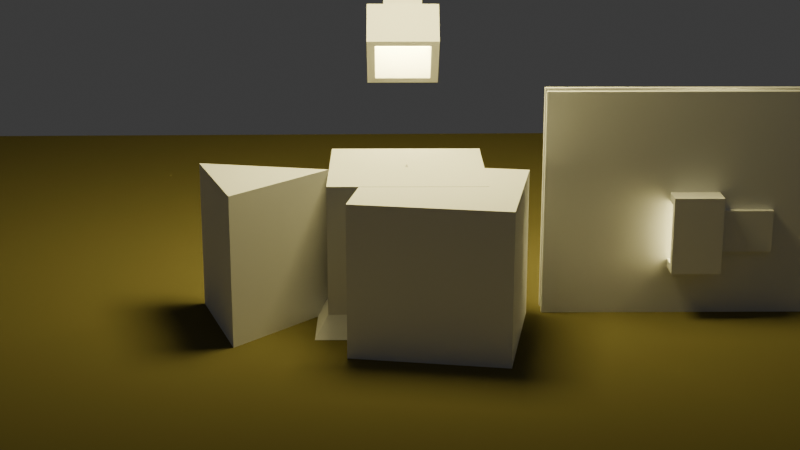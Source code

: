# Source: prism.blend  (saved by Blender 5.1.29; exported with 4.5.12 LTS)
import bpy
from mathutils import Matrix  # noqa: F401  (used for matrix-valued properties, if any)

bpy.ops.wm.read_factory_settings(use_empty=True)
scene = bpy.context.scene
scene.name = 'Scene'

# ---- collections
col_collection = bpy.data.collections.new('Collection'); scene.collection.children.link(col_collection)

# ---- materials (node trees are filled in below, after node groups)
mat_ground = bpy.data.materials.new('Ground')
mat_ground.alpha_threshold = 0.0
mat_ground.use_backface_culling_lightprobe_volume = False
mat_ground.roughness = 0.5
mat_ground.line_color = (0.0, 0.0, 0.0, 1.0)
mat_light_001 = bpy.data.materials.new('light.001')
mat_light_001.use_backface_culling_lightprobe_volume = False

# ---- material node trees
mat_ground.use_nodes = True; mat_ground.node_tree.nodes.clear()
_N = mat_ground.node_tree.nodes; _L = mat_ground.node_tree.links
n0 = _N.new('ShaderNodeOutputMaterial'); n0.name = 'Material Output'; n0.location = (200, 100)
n1 = _N.new('ShaderNodeBsdfDiffuse'); n1.name = 'Diffuse BSDF'; n1.location = (-107, 98)
n1.inputs[0].default_value = (0.1856, 0.1603, 0.06288, 1.0)
n1.inputs[1].default_value = 1.0
_L.new(n1.outputs[0], n0.inputs[0])
n0.is_active_output = True
mat_light_001.use_nodes = True; mat_light_001.node_tree.nodes.clear()
_N = mat_light_001.node_tree.nodes; _L = mat_light_001.node_tree.links
n0 = _N.new('ShaderNodeBsdfPrincipled'); n0.name = 'Principled BSDF'; n0.location = (-210, 3)
n0.inputs[0].default_value = (0.0, 0.0, 0.0, 1.0)
n0.inputs[7].default_value = 1.0
n1 = _N.new('ShaderNodeOutputMaterial'); n1.name = 'Material Output'; n1.location = (297, 125)
n2 = _N.new('ShaderNodeEmission'); n2.name = 'Emission'; n2.location = (-135, 189)
n2.inputs[0].default_value = (1.0, 0.8692, 0.3415, 1.0)
n2.inputs[1].default_value = 35.0
n3 = _N.new('ShaderNodeAddShader'); n3.name = 'Add Shader'; n3.location = (85, 127)
_L.new(n2.outputs[0], n3.inputs[0])
_L.new(n0.outputs[0], n3.inputs[1])
_L.new(n3.outputs[0], n1.inputs[0])
n1.is_active_output = True

# ---- world
world_world = bpy.data.worlds.new('World'); scene.world = world_world
world_world.use_nodes = True; world_world.node_tree.nodes.clear()
_N = world_world.node_tree.nodes; _L = world_world.node_tree.links
n0 = _N.new('ShaderNodeOutputWorld'); n0.name = 'World Output'; n0.location = (200, 100)
n1 = _N.new('ShaderNodeBackground'); n1.name = 'Background'; n1.location = (-200, 100)
n1.inputs[0].default_value = (0.05088, 0.05088, 0.05088, 1.0)
_L.new(n1.outputs[0], n0.inputs[0])
n0.is_active_output = True
world_world.color = (0.05088, 0.05088, 0.05088)
world_world.sun_shadow_jitter_overblur = 0.0

# ---- cameras
cam_camera_001 = bpy.data.cameras.new('Camera.001')
cam_camera_001.clip_end = 100.0
cam_camera_001.lens = 66.0
cam_camera_001.ortho_scale = 7.314

# ---- meshes
me_cube = bpy.data.meshes.new('Cube')
me_cube.from_pydata([(-0.2302, 14.7, 0.1291), (-0.2302, 14.7, -0.1291), (14.7, 0.2302, 0.1291), (14.7, 0.2302, -0.1291), (-14.7, -0.2302, 0.1291), (-14.7, -0.2302, -0.1291), (0.2302, -14.7, 0.1291), (0.2302, -14.7, -0.1291)], [], [(0, 4, 6, 2), (3, 2, 6, 7), (7, 6, 4, 5), (5, 1, 3, 7), (1, 0, 2, 3), (5, 4, 0, 1)])
_uv = me_cube.uv_layers.new(name='UVMap')
_uv.uv.foreach_set('vector', [0.625, 0.5, 0.875, 0.5, 0.875, 0.75, 0.625, 0.75, 0.375, 0.75, 0.625, 0.75, 0.625, 1.0, 0.375, 1.0, 0.375, 0.0, 0.625, 0.0, 0.625, 0.25, 0.375, 0.25, 0.125, 0.5, 0.375, 0.5, 0.375, 0.75, 0.125, 0.75, 0.375, 0.5, 0.625, 0.5, 0.625, 0.75, 0.375, 0.75, 0.375, 0.25, 0.625, 0.25, 0.625, 0.5, 0.375, 0.5])
me_cube.materials.append(mat_ground)
me_cube.use_mirror_vertex_groups = False
me_cube.update()
me_plane_002 = bpy.data.meshes.new('Plane.002')
me_plane_002.from_pydata([(-1.0, -1.0, 0.0), (1.0, -1.0, 0.0), (-1.0, 1.0, 0.0), (1.0, 1.0, 0.0)], [], [(0, 1, 3, 2)])
_uv = me_plane_002.uv_layers.new(name='UVMap')
_uv.uv.foreach_set('vector', [0.0, 0.0, 1.0, 0.0, 1.0, 1.0, 0.0, 1.0])
me_plane_002.materials.append(mat_light_001)
me_plane_002.update()
me_cone_001 = bpy.data.meshes.new('Cone.001')
me_cone_001.from_pydata([(0.0, 1.662, -1.0), (1.662, 0.0, -1.0), (0.0, -1.662, -1.0), (-1.662, 0.0, -1.0), (0.0, 0.0, 1.0)], [], [(0, 4, 1), (1, 4, 2), (0, 1, 2, 3), (2, 4, 3), (3, 4, 0)])
_uv = me_cone_001.uv_layers.new(name='UVMap')
_uv.uv.foreach_set('vector', [0.25, 0.49, 0.25, 0.25, 0.49, 0.25, 0.49, 0.25, 0.25, 0.25, 0.25, 0.01, 0.75, 0.49, 0.99, 0.25, 0.75, 0.01, 0.51, 0.25, 0.25, 0.01, 0.25, 0.25, 0.01, 0.25, 0.01, 0.25, 0.25, 0.25, 0.25, 0.49])
me_cone_001.update()
me_cube_001 = bpy.data.meshes.new('Cube.001')
me_cube_001.from_pydata([(-0.2738, -0.2738, -1.18), (-0.2738, -0.2738, -0.4866), (-0.2738, 0.2738, -1.18), (-0.2738, 0.2738, -0.4866), (0.2738, -0.2738, -1.18), (0.2738, -0.2738, -0.4866), (0.2738, 0.2738, -1.18), (0.2738, 0.2738, -0.4866), (-0.5034, 0.5034, -1.18), (-0.5034, -0.5034, -1.18), (0.5034, 0.5034, -1.18), (0.5034, -0.5034, -1.18), (-0.3915, 0.3915, -1.819), (-0.3915, -0.3915, -1.819), (0.3915, 0.3915, -1.819), (0.3915, -0.3915, -1.819), (-0.5034, 0.5034, -1.819), (-0.5034, -0.5034, -1.819), (0.5034, 0.5034, -1.819), (0.5034, -0.5034, -1.819), (-0.3915, 0.3915, -1.249), (-0.3915, -0.3915, -1.249), (0.3915, 0.3915, -1.249), (0.3915, -0.3915, -1.249)], [], [(0, 1, 3, 2), (2, 3, 7, 6), (6, 7, 5, 4), (4, 5, 1, 0), (2, 6, 10, 8), (7, 3, 1, 5), (11, 9, 17, 19), (0, 2, 8, 9), (6, 4, 11, 10), (4, 0, 9, 11), (15, 13, 21, 23), (8, 10, 18, 16), (10, 11, 19, 18), (9, 8, 16, 17), (12, 13, 17, 16), (14, 12, 16, 18), (15, 14, 18, 19), (13, 15, 19, 17), (20, 22, 23, 21), (12, 14, 22, 20), (14, 15, 23, 22), (13, 12, 20, 21)])
_uv = me_cube_001.uv_layers.new(name='UVMap')
_uv.uv.foreach_set('vector', [0.375, 0.0, 0.625, 0.0, 0.625, 0.25, 0.375, 0.25, 0.375, 0.25, 0.625, 0.25, 0.625, 0.5, 0.375, 0.5, 0.375, 0.5, 0.625, 0.5, 0.625, 0.75, 0.375, 0.75, 0.375, 0.75, 0.625, 0.75, 0.625, 1.0, 0.375, 1.0, 0.375, 0.25, 0.375, 0.5, 0.375, 0.5, 0.375, 0.25, 0.625, 0.5, 0.875, 0.5, 0.875, 0.75, 0.625, 0.75, 0.375, 0.75, 0.375, 1.0, 0.375, 1.0, 0.375, 0.75, 0.375, 0.0, 0.375, 0.25, 0.375, 0.25, 0.375, 0.0, 0.375, 0.5, 0.375, 0.75, 0.375, 0.75, 0.375, 0.5, 0.375, 0.75, 0.375, 1.0, 0.375, 1.0, 0.375, 0.75, 0.3472, 0.7222, 0.1528, 0.7222, 0.1528, 0.7222, 0.3472, 0.7222, 0.375, 0.25, 0.375, 0.5, 0.375, 0.5, 0.375, 0.25, 0.375, 0.5, 0.375, 0.75, 0.375, 0.75, 0.375, 0.5, 0.375, 0.0, 0.375, 0.25, 0.375, 0.25, 0.375, 0.0, 0.1528, 0.5278, 0.1528, 0.7222, 0.125, 0.75, 0.125, 0.5, 0.3472, 0.5278, 0.1528, 0.5278, 0.125, 0.5, 0.375, 0.5, 0.3472, 0.7222, 0.3472, 0.5278, 0.375, 0.5, 0.375, 0.75, 0.1528, 0.7222, 0.3472, 0.7222, 0.375, 0.75, 0.125, 0.75, 0.1528, 0.5278, 0.3472, 0.5278, 0.3472, 0.7222, 0.1528, 0.7222, 0.1528, 0.5278, 0.3472, 0.5278, 0.3472, 0.5278, 0.1528, 0.5278, 0.3472, 0.5278, 0.3472, 0.7222, 0.3472, 0.7222, 0.3472, 0.5278, 0.1528, 0.7222, 0.1528, 0.5278, 0.1528, 0.5278, 0.1528, 0.7222])
me_cube_001.update()
me_plane_004 = bpy.data.meshes.new('Plane.004')
me_plane_004.from_pydata([(-0.3467, -0.3467, 1.124e-16), (0.3467, -0.3467, 7.757e-16), (-0.3467, 0.3467, -7.757e-16), (0.3467, 0.3467, -1.124e-16)], [], [(0, 1, 3, 2)])
_uv = me_plane_004.uv_layers.new(name='UVMap')
_uv.uv.foreach_set('vector', [0.0, 0.0, 1.0, 0.0, 1.0, 1.0, 0.0, 1.0])
me_plane_004.materials.append(mat_light_001)
me_plane_004.update()
me_cube_002 = bpy.data.meshes.new('Cube.002')
me_cube_002.from_pydata([(-0.2738, -0.2738, -1.18), (-0.2738, -0.2738, -0.4866), (-0.2738, 0.2738, -1.18), (-0.2738, 0.2738, -0.4866), (0.2738, -0.2738, -1.18), (0.2738, -0.2738, -0.4866), (0.2738, 0.2738, -1.18), (0.2738, 0.2738, -0.4866), (-0.5034, 0.5034, -1.18), (-0.5034, -0.5034, -1.18), (0.5034, 0.5034, -1.18), (0.5034, -0.5034, -1.18), (-0.3915, 0.3915, -1.819), (-0.3915, -0.3915, -1.819), (0.3915, 0.3915, -1.819), (0.3915, -0.3915, -1.819), (-0.5034, 0.5034, -1.819), (-0.5034, -0.5034, -1.819), (0.5034, 0.5034, -1.819), (0.5034, -0.5034, -1.819), (-0.3915, 0.3915, -1.249), (-0.3915, -0.3915, -1.249), (0.3915, 0.3915, -1.249), (0.3915, -0.3915, -1.249)], [], [(0, 1, 3, 2), (2, 3, 7, 6), (6, 7, 5, 4), (4, 5, 1, 0), (2, 6, 10, 8), (7, 3, 1, 5), (11, 9, 17, 19), (0, 2, 8, 9), (6, 4, 11, 10), (4, 0, 9, 11), (15, 13, 21, 23), (8, 10, 18, 16), (10, 11, 19, 18), (9, 8, 16, 17), (12, 13, 17, 16), (14, 12, 16, 18), (15, 14, 18, 19), (13, 15, 19, 17), (20, 22, 23, 21), (12, 14, 22, 20), (14, 15, 23, 22), (13, 12, 20, 21)])
_uv = me_cube_002.uv_layers.new(name='UVMap')
_uv.uv.foreach_set('vector', [0.375, 0.0, 0.625, 0.0, 0.625, 0.25, 0.375, 0.25, 0.375, 0.25, 0.625, 0.25, 0.625, 0.5, 0.375, 0.5, 0.375, 0.5, 0.625, 0.5, 0.625, 0.75, 0.375, 0.75, 0.375, 0.75, 0.625, 0.75, 0.625, 1.0, 0.375, 1.0, 0.375, 0.25, 0.375, 0.5, 0.375, 0.5, 0.375, 0.25, 0.625, 0.5, 0.875, 0.5, 0.875, 0.75, 0.625, 0.75, 0.375, 0.75, 0.375, 1.0, 0.375, 1.0, 0.375, 0.75, 0.375, 0.0, 0.375, 0.25, 0.375, 0.25, 0.375, 0.0, 0.375, 0.5, 0.375, 0.75, 0.375, 0.75, 0.375, 0.5, 0.375, 0.75, 0.375, 1.0, 0.375, 1.0, 0.375, 0.75, 0.3472, 0.7222, 0.1528, 0.7222, 0.1528, 0.7222, 0.3472, 0.7222, 0.375, 0.25, 0.375, 0.5, 0.375, 0.5, 0.375, 0.25, 0.375, 0.5, 0.375, 0.75, 0.375, 0.75, 0.375, 0.5, 0.375, 0.0, 0.375, 0.25, 0.375, 0.25, 0.375, 0.0, 0.1528, 0.5278, 0.1528, 0.7222, 0.125, 0.75, 0.125, 0.5, 0.3472, 0.5278, 0.1528, 0.5278, 0.125, 0.5, 0.375, 0.5, 0.3472, 0.7222, 0.3472, 0.5278, 0.375, 0.5, 0.375, 0.75, 0.1528, 0.7222, 0.3472, 0.7222, 0.375, 0.75, 0.125, 0.75, 0.1528, 0.5278, 0.3472, 0.5278, 0.3472, 0.7222, 0.1528, 0.7222, 0.1528, 0.5278, 0.3472, 0.5278, 0.3472, 0.5278, 0.1528, 0.5278, 0.3472, 0.5278, 0.3472, 0.7222, 0.3472, 0.7222, 0.3472, 0.5278, 0.1528, 0.7222, 0.1528, 0.5278, 0.1528, 0.5278, 0.1528, 0.7222])
me_cube_002.update()
me_plane_001 = bpy.data.meshes.new('Plane.001')
me_plane_001.from_pydata([(-0.3467, -0.3467, 1.124e-16), (0.3467, -0.3467, 7.757e-16), (-0.3467, 0.3467, -7.757e-16), (0.3467, 0.3467, -1.124e-16)], [], [(0, 1, 3, 2)])
_uv = me_plane_001.uv_layers.new(name='UVMap')
_uv.uv.foreach_set('vector', [0.0, 0.0, 1.0, 0.0, 1.0, 1.0, 0.0, 1.0])
me_plane_001.materials.append(mat_light_001)
me_plane_001.update()
me_cube_003 = bpy.data.meshes.new('Cube.003')
me_cube_003.from_pydata([(-0.2738, -0.2738, -1.18), (-0.2738, -0.2738, -0.4866), (-0.2738, 0.2738, -1.18), (-0.2738, 0.2738, -0.4866), (0.2738, -0.2738, -1.18), (0.2738, -0.2738, -0.4866), (0.2738, 0.2738, -1.18), (0.2738, 0.2738, -0.4866), (-0.5034, 0.5034, -1.18), (-0.5034, -0.5034, -1.18), (0.5034, 0.5034, -1.18), (0.5034, -0.5034, -1.18), (-0.3915, 0.3915, -1.819), (-0.3915, -0.3915, -1.819), (0.3915, 0.3915, -1.819), (0.3915, -0.3915, -1.819), (-0.5034, 0.5034, -1.819), (-0.5034, -0.5034, -1.819), (0.5034, 0.5034, -1.819), (0.5034, -0.5034, -1.819), (-0.3915, 0.3915, -1.249), (-0.3915, -0.3915, -1.249), (0.3915, 0.3915, -1.249), (0.3915, -0.3915, -1.249)], [], [(0, 1, 3, 2), (2, 3, 7, 6), (6, 7, 5, 4), (4, 5, 1, 0), (2, 6, 10, 8), (7, 3, 1, 5), (11, 9, 17, 19), (0, 2, 8, 9), (6, 4, 11, 10), (4, 0, 9, 11), (15, 13, 21, 23), (8, 10, 18, 16), (10, 11, 19, 18), (9, 8, 16, 17), (12, 13, 17, 16), (14, 12, 16, 18), (15, 14, 18, 19), (13, 15, 19, 17), (20, 22, 23, 21), (12, 14, 22, 20), (14, 15, 23, 22), (13, 12, 20, 21)])
_uv = me_cube_003.uv_layers.new(name='UVMap')
_uv.uv.foreach_set('vector', [0.375, 0.0, 0.625, 0.0, 0.625, 0.25, 0.375, 0.25, 0.375, 0.25, 0.625, 0.25, 0.625, 0.5, 0.375, 0.5, 0.375, 0.5, 0.625, 0.5, 0.625, 0.75, 0.375, 0.75, 0.375, 0.75, 0.625, 0.75, 0.625, 1.0, 0.375, 1.0, 0.375, 0.25, 0.375, 0.5, 0.375, 0.5, 0.375, 0.25, 0.625, 0.5, 0.875, 0.5, 0.875, 0.75, 0.625, 0.75, 0.375, 0.75, 0.375, 1.0, 0.375, 1.0, 0.375, 0.75, 0.375, 0.0, 0.375, 0.25, 0.375, 0.25, 0.375, 0.0, 0.375, 0.5, 0.375, 0.75, 0.375, 0.75, 0.375, 0.5, 0.375, 0.75, 0.375, 1.0, 0.375, 1.0, 0.375, 0.75, 0.3472, 0.7222, 0.1528, 0.7222, 0.1528, 0.7222, 0.3472, 0.7222, 0.375, 0.25, 0.375, 0.5, 0.375, 0.5, 0.375, 0.25, 0.375, 0.5, 0.375, 0.75, 0.375, 0.75, 0.375, 0.5, 0.375, 0.0, 0.375, 0.25, 0.375, 0.25, 0.375, 0.0, 0.1528, 0.5278, 0.1528, 0.7222, 0.125, 0.75, 0.125, 0.5, 0.3472, 0.5278, 0.1528, 0.5278, 0.125, 0.5, 0.375, 0.5, 0.3472, 0.7222, 0.3472, 0.5278, 0.375, 0.5, 0.375, 0.75, 0.1528, 0.7222, 0.3472, 0.7222, 0.375, 0.75, 0.125, 0.75, 0.1528, 0.5278, 0.3472, 0.5278, 0.3472, 0.7222, 0.1528, 0.7222, 0.1528, 0.5278, 0.3472, 0.5278, 0.3472, 0.5278, 0.1528, 0.5278, 0.3472, 0.5278, 0.3472, 0.7222, 0.3472, 0.7222, 0.3472, 0.5278, 0.1528, 0.7222, 0.1528, 0.5278, 0.1528, 0.5278, 0.1528, 0.7222])
me_cube_003.update()
me_plane_003 = bpy.data.meshes.new('Plane.003')
me_plane_003.from_pydata([(-0.3467, -0.3467, 1.124e-16), (0.3467, -0.3467, 7.757e-16), (-0.3467, 0.3467, -7.757e-16), (0.3467, 0.3467, -1.124e-16)], [], [(0, 1, 3, 2)])
_uv = me_plane_003.uv_layers.new(name='UVMap')
_uv.uv.foreach_set('vector', [0.0, 0.0, 1.0, 0.0, 1.0, 1.0, 0.0, 1.0])
me_plane_003.materials.append(mat_light_001)
me_plane_003.update()
me_cube_004 = bpy.data.meshes.new('Cube.004')
me_cube_004.from_pydata([(-1.0, -1.0, -1.0), (-1.0, -1.0, 1.0), (-1.0, 1.0, -1.0), (-1.0, 1.0, 1.0), (1.0, -1.0, -1.0), (1.0, -1.0, 1.0), (1.0, 1.0, -1.0), (1.0, 1.0, 1.0)], [], [(0, 1, 3, 2), (2, 3, 7, 6), (6, 7, 5, 4), (4, 5, 1, 0), (2, 6, 4, 0), (7, 3, 1, 5)])
_uv = me_cube_004.uv_layers.new(name='UVMap')
_uv.uv.foreach_set('vector', [0.375, 0.0, 0.625, 0.0, 0.625, 0.25, 0.375, 0.25, 0.375, 0.25, 0.625, 0.25, 0.625, 0.5, 0.375, 0.5, 0.375, 0.5, 0.625, 0.5, 0.625, 0.75, 0.375, 0.75, 0.375, 0.75, 0.625, 0.75, 0.625, 1.0, 0.375, 1.0, 0.125, 0.5, 0.375, 0.5, 0.375, 0.75, 0.125, 0.75, 0.625, 0.5, 0.875, 0.5, 0.875, 0.75, 0.625, 0.75])
me_cube_004.update()
me_cube_006 = bpy.data.meshes.new('Cube.006')
me_cube_006.from_pydata([(-1.0, -1.0, -1.0), (-1.0, -1.0, 1.0), (-1.0, 1.0, -1.0), (-1.0, 1.0, 1.0), (1.0, -1.0, -1.0), (1.0, -1.0, 1.0), (1.0, 1.0, -1.0), (1.0, 1.0, 1.0)], [], [(0, 1, 3, 2), (2, 3, 7, 6), (6, 7, 5, 4), (4, 5, 1, 0), (2, 6, 4, 0), (7, 3, 1, 5)])
_uv = me_cube_006.uv_layers.new(name='UVMap')
_uv.uv.foreach_set('vector', [0.375, 0.0, 0.625, 0.0, 0.625, 0.25, 0.375, 0.25, 0.375, 0.25, 0.625, 0.25, 0.625, 0.5, 0.375, 0.5, 0.375, 0.5, 0.625, 0.5, 0.625, 0.75, 0.375, 0.75, 0.375, 0.75, 0.625, 0.75, 0.625, 1.0, 0.375, 1.0, 0.125, 0.5, 0.375, 0.5, 0.375, 0.75, 0.125, 0.75, 0.625, 0.5, 0.875, 0.5, 0.875, 0.75, 0.625, 0.75])
me_cube_006.update()
me_plane_006 = bpy.data.meshes.new('Plane.006')
me_plane_006.from_pydata([(-0.3467, -0.3467, 1.124e-16), (0.3467, -0.3467, 7.757e-16), (-0.3467, 0.3467, -7.757e-16), (0.3467, 0.3467, -1.124e-16)], [], [(0, 1, 3, 2)])
_uv = me_plane_006.uv_layers.new(name='UVMap')
_uv.uv.foreach_set('vector', [0.0, 0.0, 1.0, 0.0, 1.0, 1.0, 0.0, 1.0])
me_plane_006.materials.append(mat_light_001)
me_plane_006.update()
me_cube_010 = bpy.data.meshes.new('Cube.010')
me_cube_010.from_pydata([(-2.32, -0.1617, -1.518), (-2.32, -0.1617, 1.518), (-2.32, -0.07977, -1.518), (-2.32, -0.07977, 1.518), (2.32, -0.1617, -1.518), (2.32, -0.1617, 1.518), (2.32, -0.07977, -1.518), (2.32, -0.07977, 1.518), (-2.32, 0.1617, -1.518), (-2.32, 0.1617, 1.518), (-2.32, 0.07977, -1.518), (-2.32, 0.07977, 1.518), (2.32, 0.1617, -1.518), (2.32, 0.1617, 1.518), (2.32, 0.07977, -1.518), (2.32, 0.07977, 1.518)], [], [(0, 1, 3, 2), (2, 3, 7, 6), (6, 7, 5, 4), (4, 5, 1, 0), (2, 6, 4, 0), (7, 3, 1, 5), (8, 10, 11, 9), (10, 14, 15, 11), (14, 12, 13, 15), (12, 8, 9, 13), (10, 8, 12, 14), (15, 13, 9, 11)])
_uv = me_cube_010.uv_layers.new(name='UVMap')
_uv.uv.foreach_set('vector', [0.375, 0.0, 0.625, 0.0, 0.625, 0.25, 0.375, 0.25, 0.375, 0.25, 0.625, 0.25, 0.625, 0.5, 0.375, 0.5, 0.375, 0.5, 0.625, 0.5, 0.625, 0.75, 0.375, 0.75, 0.375, 0.75, 0.625, 0.75, 0.625, 1.0, 0.375, 1.0, 0.125, 0.5, 0.375, 0.5, 0.375, 0.75, 0.125, 0.75, 0.625, 0.5, 0.875, 0.5, 0.875, 0.75, 0.625, 0.75, 0.375, 0.0, 0.375, 0.25, 0.625, 0.25, 0.625, 0.0, 0.375, 0.25, 0.375, 0.5, 0.625, 0.5, 0.625, 0.25, 0.375, 0.5, 0.375, 0.75, 0.625, 0.75, 0.625, 0.5, 0.375, 0.75, 0.375, 1.0, 0.625, 1.0, 0.625, 0.75, 0.125, 0.5, 0.125, 0.75, 0.375, 0.75, 0.375, 0.5, 0.625, 0.5, 0.625, 0.75, 0.875, 0.75, 0.875, 0.5])
me_cube_010.update()
me_cylinder = bpy.data.meshes.new('Cylinder')
me_cylinder.from_pydata([(0.0, 1.0, -1.0), (0.0, 1.0, 1.0), (0.866, -0.5, -1.0), (0.866, -0.5, 1.0), (-0.866, -0.5, -1.0), (-0.866, -0.5, 1.0)], [], [(0, 1, 3, 2), (2, 3, 5, 4), (3, 1, 5), (4, 5, 1, 0), (0, 2, 4)])
_uv = me_cylinder.uv_layers.new(name='UVMap')
_uv.uv.foreach_set('vector', [1.0, 0.5, 1.0, 1.0, 0.6667, 1.0, 0.6667, 0.5, 0.6667, 0.5, 0.6667, 1.0, 0.3333, 1.0, 0.3333, 0.5, 0.4578, 0.13, 0.25, 0.49, 0.04215, 0.13, 0.3333, 0.5, 0.3333, 1.0, -5.96e-08, 1.0, -5.96e-08, 0.5, 0.75, 0.49, 0.9578, 0.13, 0.5422, 0.13])
me_cylinder.update()

# ---- objects
ob_ground = bpy.data.objects.new('ground', me_cube)
ob_central_light = bpy.data.objects.new('central_light', me_plane_002)
ob_og_cam = bpy.data.objects.new('og_cam', cam_camera_001)
ob_prism = bpy.data.objects.new('prism', me_cone_001)
ob_flashlightholder = bpy.data.objects.new('flashlightholder', me_cube_001)
ob_light = bpy.data.objects.new('light', me_plane_004)
ob_flashlightholder_low = bpy.data.objects.new('flashlightholder_low', me_cube_002)
ob_light_low = bpy.data.objects.new('light_low', me_plane_001)
ob_flashlightholder_high = bpy.data.objects.new('flashlightholder_high', me_cube_003)
ob_light_high = bpy.data.objects.new('light_high', me_plane_003)
ob_cube = bpy.data.objects.new('Cube', me_cube_004)
ob_cube_angled = bpy.data.objects.new('cube_angled', me_cube_006)
ob_beam_light = bpy.data.objects.new('beam_light', me_plane_006)
ob_parallel_bars = bpy.data.objects.new('parallel_bars', me_cube_010)
ob_prism_angled = bpy.data.objects.new('prism_angled', me_cylinder)

# ---- transforms, parenting, visibility, modifiers, constraints
ob_ground.location = (0.0, 0.0, 0.0)
ob_ground.rotation_euler = (0.0, -0.0, -0.7854)
ob_ground.lock_rotations_4d = False
ob_ground.empty_display_type = 'ARROWS'
ob_ground.lineart.crease_threshold = 0.0
ob_central_light.location = (0.0, 0.0, 6.842)
ob_central_light.rotation_euler = (6.283, 0.0, 0.0)
ob_central_light.scale = (-1.208, -1.208, -1.208)
ob_og_cam.location = (0.2446, 18.39, 6.711)
ob_og_cam.rotation_euler = (1.284, -4.681e-08, 3.133)
ob_og_cam.lock_rotations_4d = False
ob_og_cam.empty_display_type = 'ARROWS'
ob_og_cam.color = (0.0, 0.0, 0.0, 0.0)
ob_og_cam.display_type = 'WIRE'
ob_og_cam.lineart.crease_threshold = 0.0
ob_prism.location = (0.0, 0.0, 1.108)
ob_prism.rotation_euler = (0.0, -0.0, -0.7854)
ob_flashlightholder.location = (-5.221, -0.02766, 1.262)
ob_flashlightholder.rotation_euler = (-1.571, 3.142, -4.712)
ob_light.location = (-3.945, 0.0, 1.262)
ob_light.rotation_euler = (4.712, 3.142, -4.712)
ob_light.scale = (-1.208, -1.208, -1.208)
ob_flashlightholder_low.location = (0.02766, -4.277, 0.4658)
ob_flashlightholder_low.rotation_euler = (-1.369, 3.142, -3.142)
ob_light_low.location = (2.384e-07, -3.028, 0.721)
ob_light_low.rotation_euler = (4.914, 3.142, -3.142)
ob_light_low.scale = (-1.208, -1.208, -1.208)
ob_flashlightholder_high.location = (0.02766, -3.29, 4.367)
ob_flashlightholder_high.rotation_euler = (-2.362, 3.142, -3.142)
ob_light_high.location = (2.384e-07, -2.394, 3.46)
ob_light_high.rotation_euler = (3.921, 3.142, -3.142)
ob_light_high.scale = (-1.208, -1.208, -1.208)
ob_cube.location = (0.0, 0.0, 1.072)
ob_cube_angled.location = (-0.4172, 0.9741, 1.068)
ob_cube_angled.rotation_euler = (0.0, -0.0, 1.397)
ob_beam_light.location = (-3.945, 0.0, 1.432)
ob_beam_light.rotation_euler = (4.712, 3.142, -4.712)
ob_beam_light.scale = (-0.2702, -3.843, -1.208)
ob_parallel_bars.location = (-4.094, 0.0, 1.565)
ob_prism_angled.location = (1.956, 0.4413, 1.068)
ob_prism_angled.rotation_euler = (0.0, -0.0, -0.2014)

# ---- collection membership
col_collection.objects.link(ob_ground)
col_collection.objects.link(ob_central_light)
col_collection.objects.link(ob_og_cam)
col_collection.objects.link(ob_prism)
col_collection.objects.link(ob_flashlightholder)
col_collection.objects.link(ob_light)
col_collection.objects.link(ob_flashlightholder_low)
col_collection.objects.link(ob_light_low)
col_collection.objects.link(ob_flashlightholder_high)
col_collection.objects.link(ob_light_high)
col_collection.objects.link(ob_cube)
col_collection.objects.link(ob_cube_angled)
col_collection.objects.link(ob_beam_light)
col_collection.objects.link(ob_parallel_bars)
col_collection.objects.link(ob_prism_angled)

# ---- scene / render settings (as saved in the file)
scene.camera = ob_og_cam
scene.frame_start = 1; scene.frame_end = 250; scene.frame_set(1)
scene.render.engine = 'CYCLES'
scene.render.bake_bias = 0.0
scene.render.bake_samples = 0
scene.cycles.sampling_pattern = 'TABULATED_SOBOL'
scene.eevee.use_volume_custom_range = False
bpy.context.view_layer.update()
